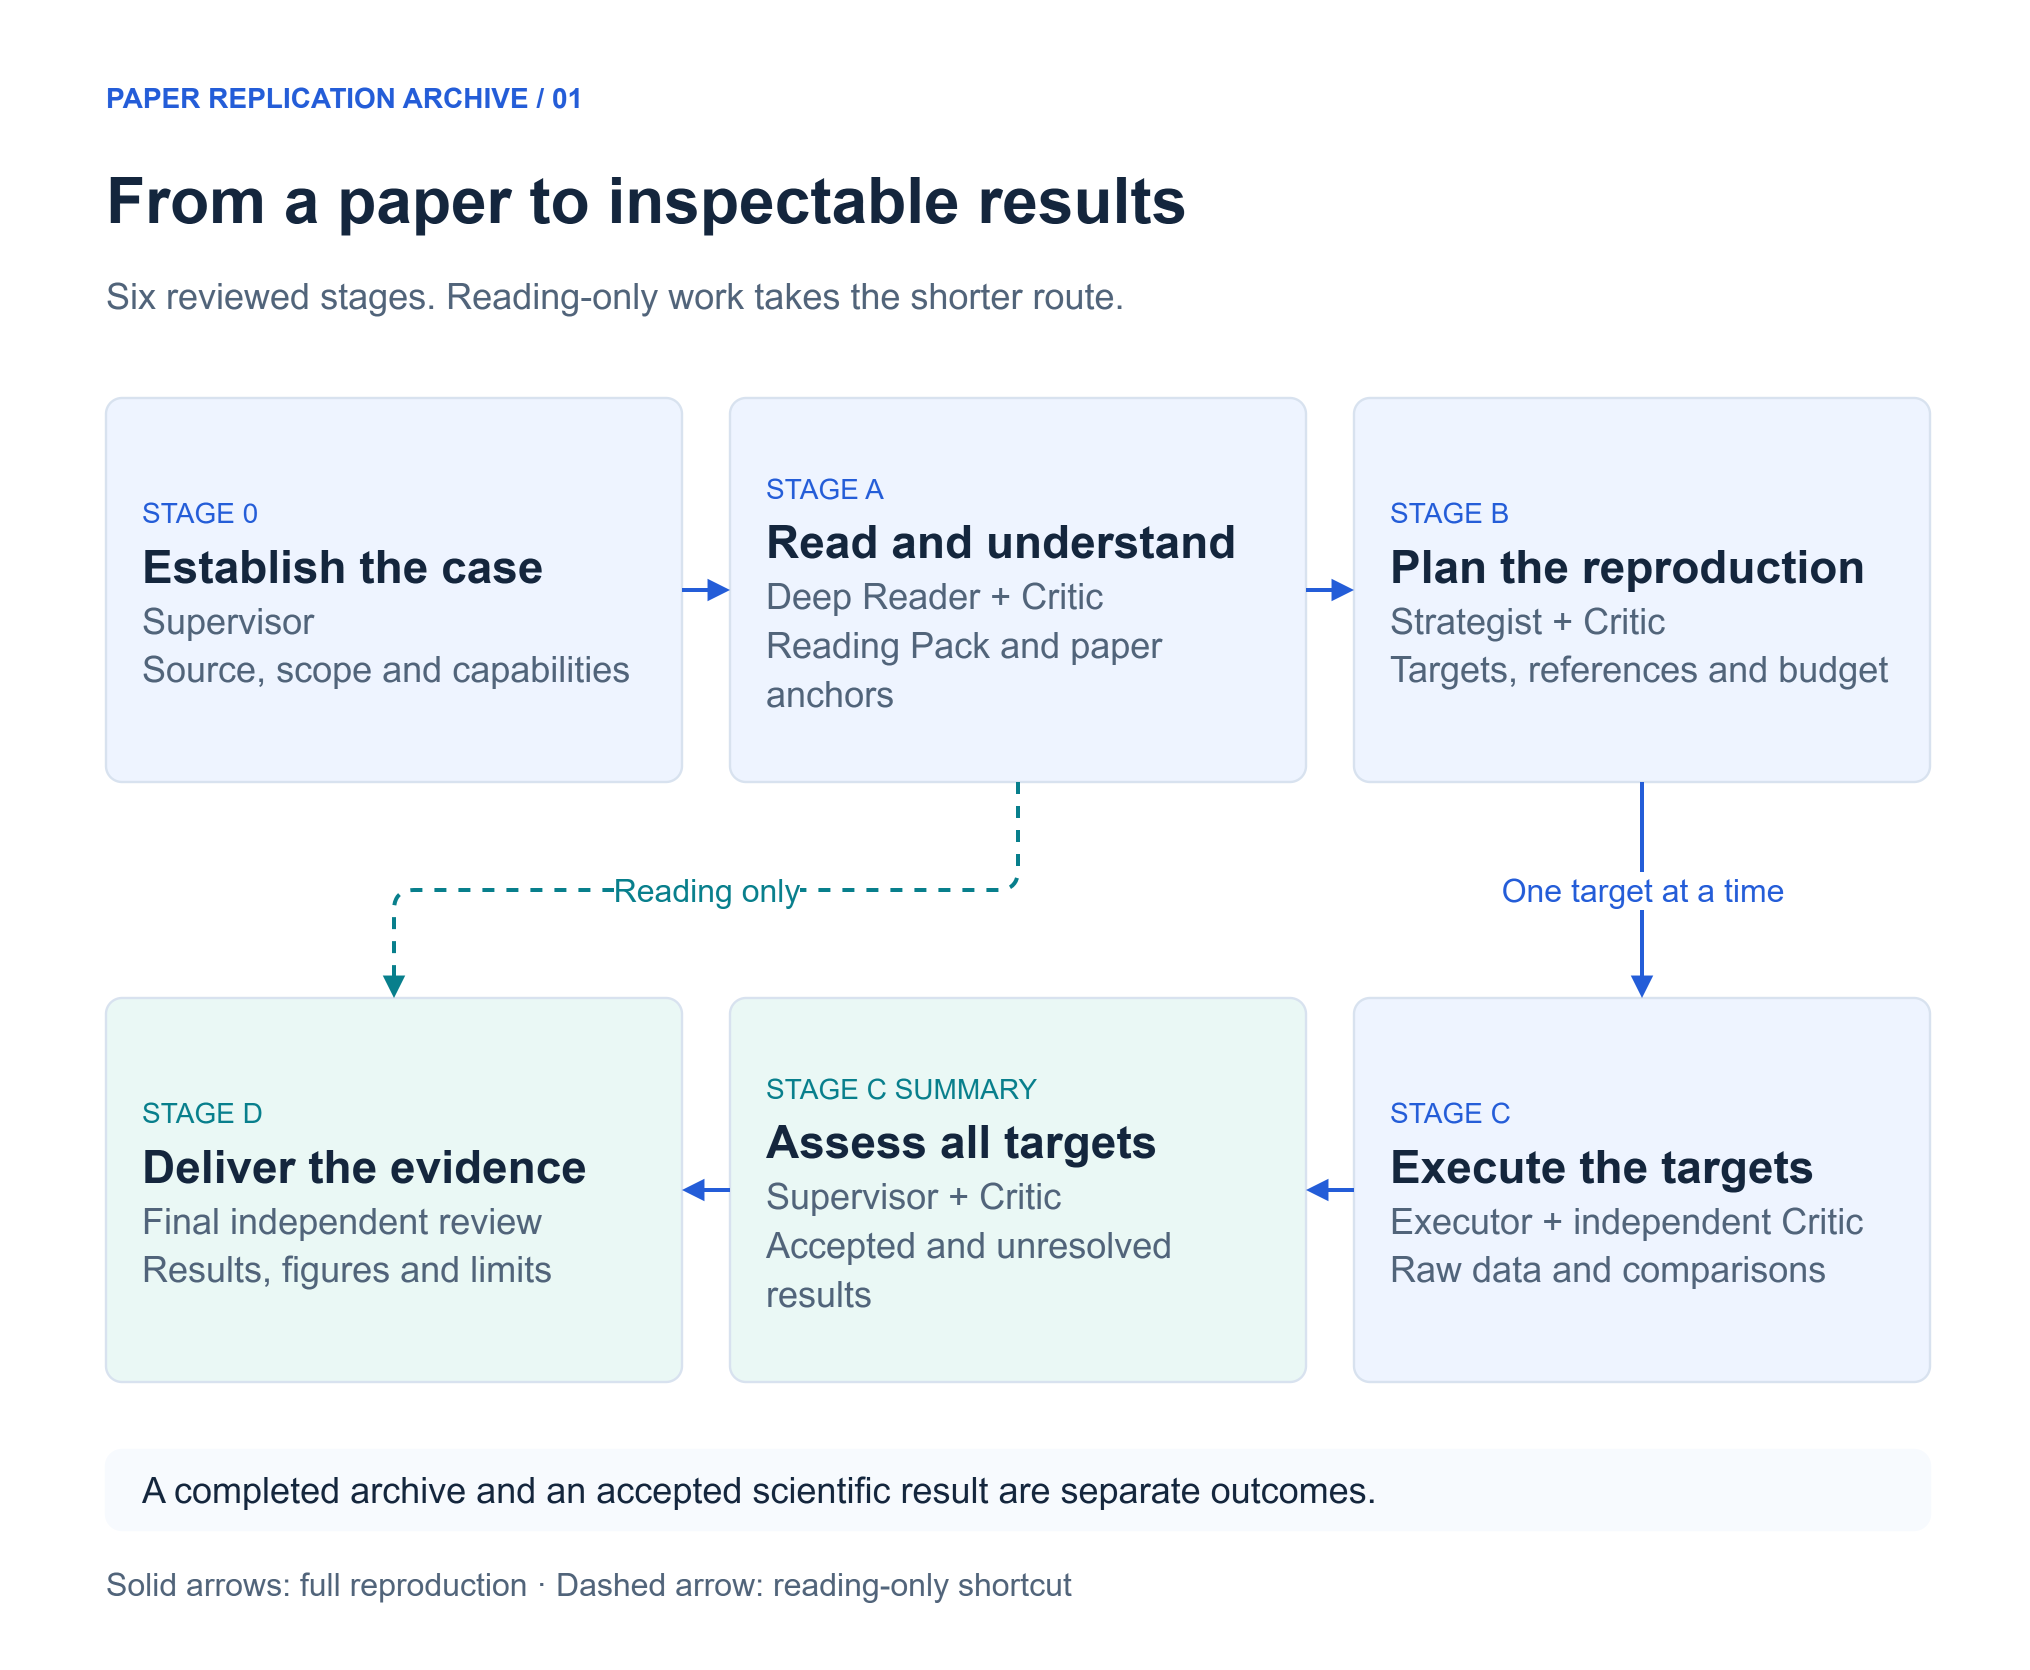

The diagram above was exported from draw.io. Its source (the exported page's mxGraphModel, read from the mxfile embedded in the PNG):
<mxGraphModel dx="1000" dy="820" grid="1" gridSize="10" guides="1" tooltips="1" connect="1" arrows="1" fold="1" page="1" pageScale="1" pageWidth="1000" pageHeight="820" math="0" shadow="0" background="#FFFFFF" adaptiveColors="none">
  <root>
    <mxCell id="0" />
    <mxCell id="1" parent="0" />
    <mxCell id="canvas" value="" vertex="1" parent="1" style="rounded=1;absoluteArcSize=1;arcSize=0;whiteSpace=wrap;html=1;fillColor=#FFFFFF;strokeColor=#FFFFFF;strokeWidth=1.2;fontFamily=Arial;fontSize=18;fontColor=#14263D;align=left;verticalAlign=middle;spacing=18;">
      <mxGeometry x="0" y="0" width="1000" height="820" as="geometry" />
    </mxCell>
    <mxCell id="brand" value="PAPER REPLICATION ARCHIVE   /   01" vertex="1" parent="1" style="text;html=1;whiteSpace=wrap;overflow=hidden;fillColor=none;strokeColor=none;fontFamily=Arial;fontSize=14;fontColor=#245DD8;fontStyle=1;align=left;verticalAlign=middle;spacing=0;">
      <mxGeometry x="44" y="28" width="910" height="24" as="geometry" />
    </mxCell>
    <mxCell id="title" value="From a paper to inspectable results" vertex="1" parent="1" style="text;html=1;whiteSpace=wrap;overflow=hidden;fillColor=none;strokeColor=none;fontFamily=Arial;fontSize=32;fontColor=#14263D;fontStyle=1;align=left;verticalAlign=middle;spacing=0;">
      <mxGeometry x="44" y="65" width="912" height="52" as="geometry" />
    </mxCell>
    <mxCell id="subtitle" value="Six reviewed stages. Reading-only work takes the shorter route." vertex="1" parent="1" style="text;html=1;whiteSpace=wrap;overflow=hidden;fillColor=none;strokeColor=none;fontFamily=Arial;fontSize=18;fontColor=#51647A;fontStyle=0;align=left;verticalAlign=middle;spacing=0;">
      <mxGeometry x="44" y="120" width="912" height="38" as="geometry" />
    </mxCell>
    <mxCell id="s0" value="&lt;div style=&quot;line-height:1.35&quot;&gt;&lt;span style=&quot;font-size:14px;color:#245DD8&quot;&gt;STAGE 0&lt;/span&gt;&lt;br&gt;&lt;b style=&quot;font-size:23px;color:#14263D&quot;&gt;Establish the case&lt;/b&gt;&lt;br&gt;&lt;span style=&quot;font-size:18px;color:#51647A&quot;&gt;Supervisor&lt;br&gt;Source, scope and capabilities&lt;/span&gt;&lt;/div&gt;" vertex="1" parent="1" style="rounded=1;absoluteArcSize=1;arcSize=16;whiteSpace=wrap;html=1;fillColor=#EEF4FF;strokeColor=#D8E2EF;strokeWidth=1.2;fontFamily=Arial;fontSize=18;fontColor=#14263D;align=left;verticalAlign=middle;spacing=18;">
      <mxGeometry x="44" y="190" width="288" height="192" as="geometry" />
    </mxCell>
    <mxCell id="sa" value="&lt;div style=&quot;line-height:1.35&quot;&gt;&lt;span style=&quot;font-size:14px;color:#245DD8&quot;&gt;STAGE A&lt;/span&gt;&lt;br&gt;&lt;b style=&quot;font-size:23px;color:#14263D&quot;&gt;Read and understand&lt;/b&gt;&lt;br&gt;&lt;span style=&quot;font-size:18px;color:#51647A&quot;&gt;Deep Reader + Critic&lt;br&gt;Reading Pack and paper anchors&lt;/span&gt;&lt;/div&gt;" vertex="1" parent="1" style="rounded=1;absoluteArcSize=1;arcSize=16;whiteSpace=wrap;html=1;fillColor=#EEF4FF;strokeColor=#D8E2EF;strokeWidth=1.2;fontFamily=Arial;fontSize=18;fontColor=#14263D;align=left;verticalAlign=middle;spacing=18;">
      <mxGeometry x="356" y="190" width="288" height="192" as="geometry" />
    </mxCell>
    <mxCell id="sb" value="&lt;div style=&quot;line-height:1.35&quot;&gt;&lt;span style=&quot;font-size:14px;color:#245DD8&quot;&gt;STAGE B&lt;/span&gt;&lt;br&gt;&lt;b style=&quot;font-size:23px;color:#14263D&quot;&gt;Plan the reproduction&lt;/b&gt;&lt;br&gt;&lt;span style=&quot;font-size:18px;color:#51647A&quot;&gt;Strategist + Critic&lt;br&gt;Targets, references and budget&lt;/span&gt;&lt;/div&gt;" vertex="1" parent="1" style="rounded=1;absoluteArcSize=1;arcSize=16;whiteSpace=wrap;html=1;fillColor=#EEF4FF;strokeColor=#D8E2EF;strokeWidth=1.2;fontFamily=Arial;fontSize=18;fontColor=#14263D;align=left;verticalAlign=middle;spacing=18;">
      <mxGeometry x="668" y="190" width="288" height="192" as="geometry" />
    </mxCell>
    <mxCell id="sd" value="&lt;div style=&quot;line-height:1.35&quot;&gt;&lt;span style=&quot;font-size:14px;color:#087F8C&quot;&gt;STAGE D&lt;/span&gt;&lt;br&gt;&lt;b style=&quot;font-size:23px;color:#14263D&quot;&gt;Deliver the evidence&lt;/b&gt;&lt;br&gt;&lt;span style=&quot;font-size:18px;color:#51647A&quot;&gt;Final independent review&lt;br&gt;Results, figures and limits&lt;/span&gt;&lt;/div&gt;" vertex="1" parent="1" style="rounded=1;absoluteArcSize=1;arcSize=16;whiteSpace=wrap;html=1;fillColor=#EAF8F5;strokeColor=#D8E2EF;strokeWidth=1.2;fontFamily=Arial;fontSize=18;fontColor=#14263D;align=left;verticalAlign=middle;spacing=18;">
      <mxGeometry x="44" y="490" width="288" height="192" as="geometry" />
    </mxCell>
    <mxCell id="ss" value="&lt;div style=&quot;line-height:1.35&quot;&gt;&lt;span style=&quot;font-size:14px;color:#087F8C&quot;&gt;STAGE C SUMMARY&lt;/span&gt;&lt;br&gt;&lt;b style=&quot;font-size:23px;color:#14263D&quot;&gt;Assess all targets&lt;/b&gt;&lt;br&gt;&lt;span style=&quot;font-size:18px;color:#51647A&quot;&gt;Supervisor + Critic&lt;br&gt;Accepted and unresolved results&lt;/span&gt;&lt;/div&gt;" vertex="1" parent="1" style="rounded=1;absoluteArcSize=1;arcSize=16;whiteSpace=wrap;html=1;fillColor=#EAF8F5;strokeColor=#D8E2EF;strokeWidth=1.2;fontFamily=Arial;fontSize=18;fontColor=#14263D;align=left;verticalAlign=middle;spacing=18;">
      <mxGeometry x="356" y="490" width="288" height="192" as="geometry" />
    </mxCell>
    <mxCell id="sc" value="&lt;div style=&quot;line-height:1.35&quot;&gt;&lt;span style=&quot;font-size:14px;color:#245DD8&quot;&gt;STAGE C&lt;/span&gt;&lt;br&gt;&lt;b style=&quot;font-size:23px;color:#14263D&quot;&gt;Execute the targets&lt;/b&gt;&lt;br&gt;&lt;span style=&quot;font-size:18px;color:#51647A&quot;&gt;Executor + independent Critic&lt;br&gt;Raw data and comparisons&lt;/span&gt;&lt;/div&gt;" vertex="1" parent="1" style="rounded=1;absoluteArcSize=1;arcSize=16;whiteSpace=wrap;html=1;fillColor=#EEF4FF;strokeColor=#D8E2EF;strokeWidth=1.2;fontFamily=Arial;fontSize=18;fontColor=#14263D;align=left;verticalAlign=middle;spacing=18;">
      <mxGeometry x="668" y="490" width="288" height="192" as="geometry" />
    </mxCell>
    <mxCell id="a" value="" edge="1" parent="1" source="s0" target="sa" style="edgeStyle=orthogonalEdgeStyle;rounded=1;html=1;endArrow=block;endFill=1;strokeColor=#245DD8;strokeWidth=2;dashed=0;fontFamily=Arial;fontSize=16;fontColor=#245DD8;labelBackgroundColor=#FFFFFF;exitX=1;exitY=0.5;entryX=0;entryY=0.5;">
      <mxGeometry relative="1" as="geometry" />
    </mxCell>
    <mxCell id="b" value="" edge="1" parent="1" source="sa" target="sb" style="edgeStyle=orthogonalEdgeStyle;rounded=1;html=1;endArrow=block;endFill=1;strokeColor=#245DD8;strokeWidth=2;dashed=0;fontFamily=Arial;fontSize=16;fontColor=#245DD8;labelBackgroundColor=#FFFFFF;exitX=1;exitY=0.5;entryX=0;entryY=0.5;">
      <mxGeometry relative="1" as="geometry" />
    </mxCell>
    <mxCell id="c" value="One target at a time" edge="1" parent="1" source="sb" target="sc" style="edgeStyle=orthogonalEdgeStyle;rounded=1;html=1;endArrow=block;endFill=1;strokeColor=#245DD8;strokeWidth=2;dashed=0;fontFamily=Arial;fontSize=16;fontColor=#245DD8;labelBackgroundColor=#FFFFFF;exitX=0.5;exitY=1;entryX=0.5;entryY=0;">
      <mxGeometry relative="1" as="geometry" />
    </mxCell>
    <mxCell id="d" value="" edge="1" parent="1" source="sc" target="ss" style="edgeStyle=orthogonalEdgeStyle;rounded=1;html=1;endArrow=block;endFill=1;strokeColor=#245DD8;strokeWidth=2;dashed=0;fontFamily=Arial;fontSize=16;fontColor=#245DD8;labelBackgroundColor=#FFFFFF;exitX=0;exitY=0.5;entryX=1;entryY=0.5;">
      <mxGeometry relative="1" as="geometry" />
    </mxCell>
    <mxCell id="e" value="" edge="1" parent="1" source="ss" target="sd" style="edgeStyle=orthogonalEdgeStyle;rounded=1;html=1;endArrow=block;endFill=1;strokeColor=#245DD8;strokeWidth=2;dashed=0;fontFamily=Arial;fontSize=16;fontColor=#245DD8;labelBackgroundColor=#FFFFFF;exitX=0;exitY=0.5;entryX=1;entryY=0.5;">
      <mxGeometry relative="1" as="geometry" />
    </mxCell>
    <mxCell id="reading" value="Reading only" edge="1" parent="1" source="sa" target="sd" style="edgeStyle=orthogonalEdgeStyle;rounded=1;html=1;endArrow=block;endFill=1;strokeColor=#087F8C;strokeWidth=2;dashed=1;fontFamily=Arial;fontSize=16;fontColor=#087F8C;labelBackgroundColor=#FFFFFF;exitX=0.5;exitY=1;entryX=0.5;entryY=0;">
      <mxGeometry relative="1" as="geometry" />
    </mxCell>
    <mxCell id="principle" value="A completed archive and an accepted scientific result are separate outcomes." vertex="1" parent="1" style="rounded=1;absoluteArcSize=1;arcSize=16;whiteSpace=wrap;html=1;fillColor=#F7FAFE;strokeColor=#F7FAFE;strokeWidth=1.2;fontFamily=Arial;fontSize=18;fontColor=#14263D;align=left;verticalAlign=middle;spacing=18;">
      <mxGeometry x="44" y="716" width="912" height="40" as="geometry" />
    </mxCell>
    <mxCell id="footer" value="Solid arrows: full reproduction   ·   Dashed arrow: reading-only shortcut" vertex="1" parent="1" style="text;html=1;whiteSpace=wrap;overflow=hidden;fillColor=none;strokeColor=none;fontFamily=Arial;fontSize=16;fontColor=#51647A;fontStyle=0;align=left;verticalAlign=middle;spacing=0;">
      <mxGeometry x="44" y="768" width="912" height="30" as="geometry" />
    </mxCell>
  </root>
</mxGraphModel>